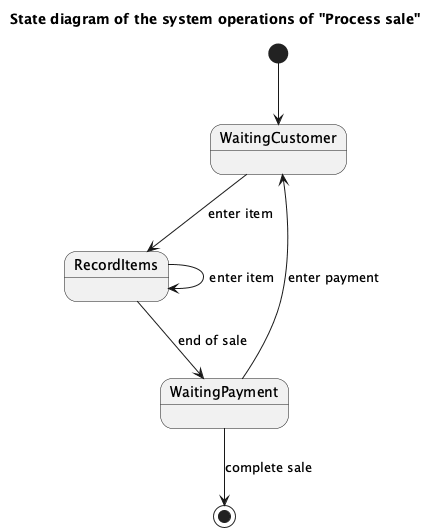

The diagram above was rendered by PlantUML. Its source (embedded in the PNG):
@startuml
title State diagram of the system operations of "Process sale"

[*] --> WaitingCustomer
WaitingCustomer --> RecordItems : enter item
RecordItems --> RecordItems : enter item
RecordItems --> WaitingPayment : end of sale
WaitingPayment --> WaitingCustomer : enter payment
WaitingPayment --> [*] : complete sale

@enduml